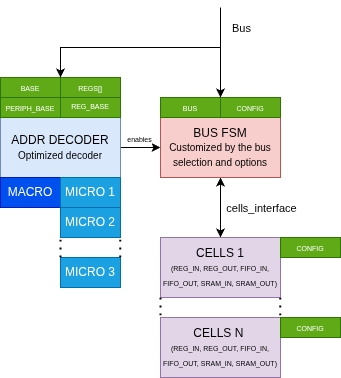

The diagram above was exported from draw.io. Its source (the exported page's mxGraphModel, read from the mxfile embedded in the PNG):
<mxGraphModel dx="1018" dy="418" grid="1" gridSize="10" guides="1" tooltips="1" connect="1" arrows="1" fold="1" page="1" pageScale="1" pageWidth="850" pageHeight="1100" math="0" shadow="0">
  <root>
    <mxCell id="0" />
    <mxCell id="1" parent="0" />
    <mxCell id="b3cSNEXItO5HE98UH8YL-14" style="edgeStyle=orthogonalEdgeStyle;rounded=0;orthogonalLoop=1;jettySize=auto;html=1;entryX=0.5;entryY=0;entryDx=0;entryDy=0;startArrow=classic;startFill=1;" parent="1" source="b3cSNEXItO5HE98UH8YL-1" target="b3cSNEXItO5HE98UH8YL-13" edge="1">
      <mxGeometry relative="1" as="geometry" />
    </mxCell>
    <mxCell id="b3cSNEXItO5HE98UH8YL-15" value="cells_interface" style="edgeLabel;html=1;align=center;verticalAlign=middle;resizable=0;points=[];" parent="b3cSNEXItO5HE98UH8YL-14" vertex="1" connectable="0">
      <mxGeometry x="0.2222" y="1" relative="1" as="geometry">
        <mxPoint x="39" y="-7" as="offset" />
      </mxGeometry>
    </mxCell>
    <mxCell id="b3cSNEXItO5HE98UH8YL-1" value="BUS FSM&lt;div&gt;&lt;font size=&quot;1&quot;&gt;Customized by the bus selection and options&lt;/font&gt;&lt;/div&gt;" style="rounded=0;whiteSpace=wrap;html=1;fillColor=#f8cecc;strokeColor=#b85450;" parent="1" vertex="1">
      <mxGeometry x="360" y="120" width="120" height="60" as="geometry" />
    </mxCell>
    <mxCell id="b3cSNEXItO5HE98UH8YL-11" style="edgeStyle=orthogonalEdgeStyle;rounded=0;orthogonalLoop=1;jettySize=auto;html=1;entryX=0;entryY=0.5;entryDx=0;entryDy=0;" parent="1" source="b3cSNEXItO5HE98UH8YL-2" target="b3cSNEXItO5HE98UH8YL-1" edge="1">
      <mxGeometry relative="1" as="geometry" />
    </mxCell>
    <mxCell id="b3cSNEXItO5HE98UH8YL-12" value="&lt;font style=&quot;font-size: 7px;&quot;&gt;enables&lt;/font&gt;" style="edgeLabel;html=1;align=center;verticalAlign=middle;resizable=0;points=[];" parent="b3cSNEXItO5HE98UH8YL-11" vertex="1" connectable="0">
      <mxGeometry x="-0.1194" y="-1" relative="1" as="geometry">
        <mxPoint y="-11" as="offset" />
      </mxGeometry>
    </mxCell>
    <mxCell id="b3cSNEXItO5HE98UH8YL-2" value="ADDR DECODER&lt;div&gt;&lt;font size=&quot;1&quot;&gt;Optimized decoder&lt;/font&gt;&lt;/div&gt;" style="rounded=0;whiteSpace=wrap;html=1;fillColor=#dae8fc;strokeColor=#6c8ebf;" parent="1" vertex="1">
      <mxGeometry x="200" y="120" width="120" height="60" as="geometry" />
    </mxCell>
    <mxCell id="b3cSNEXItO5HE98UH8YL-3" value="&lt;font style=&quot;font-size: 7px;&quot;&gt;PERIPH_BASE&lt;/font&gt;" style="rounded=0;whiteSpace=wrap;html=1;fillColor=#60a917;fontColor=#ffffff;strokeColor=#2D7600;" parent="1" vertex="1">
      <mxGeometry x="200" y="100" width="60" height="20" as="geometry" />
    </mxCell>
    <mxCell id="b3cSNEXItO5HE98UH8YL-4" value="REG_BASE" style="rounded=0;whiteSpace=wrap;html=1;fontSize=7;fillColor=#60a917;fontColor=#ffffff;strokeColor=#2D7600;" parent="1" vertex="1">
      <mxGeometry x="260" y="100" width="60" height="20" as="geometry" />
    </mxCell>
    <mxCell id="b3cSNEXItO5HE98UH8YL-5" value="&lt;span style=&quot;font-size: 7px;&quot;&gt;BASE&lt;/span&gt;" style="rounded=0;whiteSpace=wrap;html=1;fillColor=#60a917;fontColor=#ffffff;strokeColor=#2D7600;" parent="1" vertex="1">
      <mxGeometry x="200" y="80" width="60" height="20" as="geometry" />
    </mxCell>
    <mxCell id="b3cSNEXItO5HE98UH8YL-7" value="&lt;span style=&quot;font-size: 7px;&quot;&gt;REGS[]&lt;/span&gt;" style="rounded=0;whiteSpace=wrap;html=1;fillColor=#60a917;fontColor=#ffffff;strokeColor=#2D7600;" parent="1" vertex="1">
      <mxGeometry x="260" y="80" width="60" height="20" as="geometry" />
    </mxCell>
    <mxCell id="b3cSNEXItO5HE98UH8YL-9" value="&lt;span style=&quot;font-size: 7px;&quot;&gt;BUS&lt;/span&gt;" style="rounded=0;whiteSpace=wrap;html=1;fillColor=#60a917;fontColor=#ffffff;strokeColor=#2D7600;" parent="1" vertex="1">
      <mxGeometry x="360" y="100" width="60" height="20" as="geometry" />
    </mxCell>
    <mxCell id="b3cSNEXItO5HE98UH8YL-10" value="&lt;span style=&quot;font-size: 7px;&quot;&gt;CONFIG&lt;/span&gt;" style="rounded=0;whiteSpace=wrap;html=1;fillColor=#60a917;fontColor=#ffffff;strokeColor=#2D7600;" parent="1" vertex="1">
      <mxGeometry x="420" y="100" width="60" height="20" as="geometry" />
    </mxCell>
    <mxCell id="b3cSNEXItO5HE98UH8YL-13" value="CELLS 1&lt;div&gt;&lt;font style=&quot;font-size: 7px;&quot;&gt;(REG_IN, REG_OUT, FIFO_IN, FIFO_OUT, SRAM_IN, SRAM_OUT)&lt;/font&gt;&lt;/div&gt;" style="rounded=0;whiteSpace=wrap;html=1;fillColor=#e1d5e7;strokeColor=#9673a6;" parent="1" vertex="1">
      <mxGeometry x="360" y="240" width="120" height="60" as="geometry" />
    </mxCell>
    <mxCell id="b3cSNEXItO5HE98UH8YL-16" value="" style="endArrow=classic;html=1;rounded=0;entryX=0;entryY=0;entryDx=0;entryDy=0;" parent="1" target="b3cSNEXItO5HE98UH8YL-10" edge="1">
      <mxGeometry width="50" height="50" relative="1" as="geometry">
        <mxPoint x="420" y="10" as="sourcePoint" />
        <mxPoint x="360" y="30" as="targetPoint" />
      </mxGeometry>
    </mxCell>
    <mxCell id="b3cSNEXItO5HE98UH8YL-17" value="Bus" style="edgeLabel;html=1;align=center;verticalAlign=middle;resizable=0;points=[];" parent="b3cSNEXItO5HE98UH8YL-16" vertex="1" connectable="0">
      <mxGeometry x="-0.3025" y="-1" relative="1" as="geometry">
        <mxPoint x="21" y="-11" as="offset" />
      </mxGeometry>
    </mxCell>
    <mxCell id="b3cSNEXItO5HE98UH8YL-18" value="" style="endArrow=classic;html=1;rounded=0;entryX=0;entryY=0;entryDx=0;entryDy=0;" parent="1" target="b3cSNEXItO5HE98UH8YL-7" edge="1">
      <mxGeometry width="50" height="50" relative="1" as="geometry">
        <mxPoint x="420" y="50" as="sourcePoint" />
        <mxPoint x="360" y="30" as="targetPoint" />
        <Array as="points">
          <mxPoint x="260" y="50" />
        </Array>
      </mxGeometry>
    </mxCell>
    <mxCell id="b3cSNEXItO5HE98UH8YL-19" value="&lt;span style=&quot;font-size: 7px;&quot;&gt;CONFIG&lt;/span&gt;" style="rounded=0;whiteSpace=wrap;html=1;fillColor=#60a917;fontColor=#ffffff;strokeColor=#2D7600;" parent="1" vertex="1">
      <mxGeometry x="480" y="240" width="60" height="20" as="geometry" />
    </mxCell>
    <mxCell id="b3cSNEXItO5HE98UH8YL-20" value="MACRO" style="rounded=0;whiteSpace=wrap;html=1;fillColor=#0050ef;fontColor=#ffffff;strokeColor=#001DBC;" parent="1" vertex="1">
      <mxGeometry x="200" y="180" width="60" height="30" as="geometry" />
    </mxCell>
    <mxCell id="b3cSNEXItO5HE98UH8YL-21" value="MICRO 1" style="rounded=0;whiteSpace=wrap;html=1;fillColor=#1ba1e2;strokeColor=#006EAF;fontColor=#ffffff;" parent="1" vertex="1">
      <mxGeometry x="260" y="180" width="60" height="30" as="geometry" />
    </mxCell>
    <mxCell id="b3cSNEXItO5HE98UH8YL-22" value="MICRO 2" style="rounded=0;whiteSpace=wrap;html=1;fillColor=#1ba1e2;strokeColor=#006EAF;fontColor=#ffffff;" parent="1" vertex="1">
      <mxGeometry x="260" y="210" width="60" height="30" as="geometry" />
    </mxCell>
    <mxCell id="b3cSNEXItO5HE98UH8YL-23" value="MICRO 3" style="rounded=0;whiteSpace=wrap;html=1;fillColor=#1ba1e2;strokeColor=#006EAF;fontColor=#ffffff;" parent="1" vertex="1">
      <mxGeometry x="260" y="260" width="60" height="30" as="geometry" />
    </mxCell>
    <mxCell id="b3cSNEXItO5HE98UH8YL-24" value="" style="endArrow=none;dashed=1;html=1;dashPattern=1 3;strokeWidth=2;rounded=0;entryX=0;entryY=1;entryDx=0;entryDy=0;exitX=0;exitY=0;exitDx=0;exitDy=0;" parent="1" source="b3cSNEXItO5HE98UH8YL-23" target="b3cSNEXItO5HE98UH8YL-22" edge="1">
      <mxGeometry width="50" height="50" relative="1" as="geometry">
        <mxPoint x="260" y="250" as="sourcePoint" />
        <mxPoint x="240" y="230" as="targetPoint" />
      </mxGeometry>
    </mxCell>
    <mxCell id="b3cSNEXItO5HE98UH8YL-25" value="" style="endArrow=none;dashed=1;html=1;dashPattern=1 3;strokeWidth=2;rounded=0;entryX=0;entryY=1;entryDx=0;entryDy=0;exitX=0;exitY=0;exitDx=0;exitDy=0;" parent="1" edge="1">
      <mxGeometry width="50" height="50" relative="1" as="geometry">
        <mxPoint x="319.78" y="260" as="sourcePoint" />
        <mxPoint x="319.78" y="240" as="targetPoint" />
      </mxGeometry>
    </mxCell>
    <mxCell id="b3cSNEXItO5HE98UH8YL-26" value="CELLS N&amp;nbsp;&lt;div&gt;&lt;font style=&quot;font-size: 7px;&quot;&gt;(REG_IN, REG_OUT, FIFO_IN, FIFO_OUT, SRAM_IN, SRAM_OUT)&lt;/font&gt;&lt;/div&gt;" style="rounded=0;whiteSpace=wrap;html=1;fillColor=#e1d5e7;strokeColor=#9673a6;" parent="1" vertex="1">
      <mxGeometry x="360" y="320" width="120" height="60" as="geometry" />
    </mxCell>
    <mxCell id="b3cSNEXItO5HE98UH8YL-27" value="" style="endArrow=none;dashed=1;html=1;dashPattern=1 3;strokeWidth=2;rounded=0;exitX=0;exitY=1;exitDx=0;exitDy=0;entryX=0;entryY=0;entryDx=0;entryDy=0;" parent="1" source="b3cSNEXItO5HE98UH8YL-13" target="b3cSNEXItO5HE98UH8YL-26" edge="1">
      <mxGeometry width="50" height="50" relative="1" as="geometry">
        <mxPoint x="420" y="300" as="sourcePoint" />
        <mxPoint x="470" y="250" as="targetPoint" />
      </mxGeometry>
    </mxCell>
    <mxCell id="b3cSNEXItO5HE98UH8YL-28" value="" style="endArrow=none;dashed=1;html=1;dashPattern=1 3;strokeWidth=2;rounded=0;exitX=0;exitY=1;exitDx=0;exitDy=0;entryX=0;entryY=0;entryDx=0;entryDy=0;" parent="1" edge="1">
      <mxGeometry width="50" height="50" relative="1" as="geometry">
        <mxPoint x="479.73" y="300" as="sourcePoint" />
        <mxPoint x="479.73" y="320" as="targetPoint" />
      </mxGeometry>
    </mxCell>
    <mxCell id="b3cSNEXItO5HE98UH8YL-29" value="&lt;span style=&quot;font-size: 7px;&quot;&gt;CONFIG&lt;/span&gt;" style="rounded=0;whiteSpace=wrap;html=1;fillColor=#60a917;fontColor=#ffffff;strokeColor=#2D7600;" parent="1" vertex="1">
      <mxGeometry x="480" y="320" width="60" height="20" as="geometry" />
    </mxCell>
  </root>
</mxGraphModel>